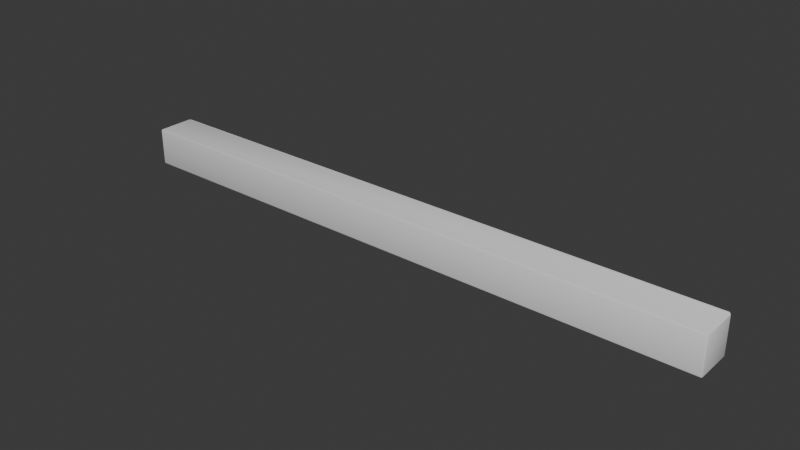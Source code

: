 # Source: Rafter_01.blend  (saved by Blender 5.1.30; exported with 4.5.12 LTS)
import bpy
from mathutils import Matrix  # noqa: F401  (used for matrix-valued properties, if any)

bpy.ops.wm.read_factory_settings(use_empty=True)
scene = bpy.context.scene
scene.name = 'Scene'

# ---- collections
col_export = bpy.data.collections.new('Export'); scene.collection.children.link(col_export)

# ---- materials (node trees are filled in below, after node groups)
mat_material = bpy.data.materials.new('Material')
mat_material.alpha_threshold = 0.0
mat_material.use_backface_culling_lightprobe_volume = False
mat_material.roughness = 0.5
mat_material.line_color = (0.0, 0.0, 0.0, 1.0)

# ---- node groups
ng_smooth_by_angle = bpy.data.node_groups.new('Smooth by Angle', 'GeometryNodeTree')
_s = ng_smooth_by_angle.interface.new_socket(name='Mesh', in_out='OUTPUT', socket_type='NodeSocketGeometry')
_s = ng_smooth_by_angle.interface.new_socket(name='Mesh', in_out='INPUT', socket_type='NodeSocketGeometry')
_s = ng_smooth_by_angle.interface.new_socket(name='Angle', in_out='INPUT', socket_type='NodeSocketFloat')
_s.subtype = 'ANGLE'
_s.default_value = 0.5236
_s.min_value = 0.0
_s.max_value = 3.142
_s.description = 'Maximum face angle for smooth edges'
_s = ng_smooth_by_angle.interface.new_socket(name='Ignore Sharpness', in_out='INPUT', socket_type='NodeSocketBool')
_s.force_non_field = True
ng_smooth_by_angle.is_modifier = True
_N = ng_smooth_by_angle.nodes; _L = ng_smooth_by_angle.links
n0 = _N.new('GeometryNodeSetShadeSmooth'); n0.name = 'Set Shade Smooth'; n0.location = (120, -80)
n0.domain = 'EDGE'
n1 = _N.new('GeometryNodeSetShadeSmooth'); n1.name = 'Set Shade Smooth.001'; n1.location = (300, -80)
n2 = _N.new('NodeGroupOutput'); n2.name = 'Group Output'; n2.location = (480, -80)
n3 = _N.new('GeometryNodeInputMeshEdgeAngle'); n3.name = 'Edge Angle'; n3.location = (-440, -240)
n4 = _N.new('NodeGroupInput'); n4.name = 'Group Input'; n4.location = (-80, -80)
n5 = _N.new('GeometryNodeInputEdgeSmooth'); n5.name = 'Is Edge Smooth'; n5.location = (-260, -120)
n6 = _N.new('GeometryNodeInputShadeSmooth'); n6.name = 'Is Shade Smooth'; n6.location = (-440, -397)
n7 = _N.new('FunctionNodeCompare'); n7.name = 'Compare'; n7.location = (-260, -260)
n7.operation = 'LESS_EQUAL'
n7.inputs[6].default_value = (0.0, 0.0, 0.0, 0.0)
n7.inputs[7].default_value = (0.0, 0.0, 0.0, 0.0)
n8 = _N.new('FunctionNodeBooleanMath'); n8.name = 'Boolean Math.001'; n8.location = (-80, -260)
n9 = _N.new('NodeGroupInput'); n9.name = 'Group Input.001'; n9.location = (-440, -329)
n10 = _N.new('NodeGroupInput'); n10.name = 'Group Input.002'; n10.location = (-259, -189)
n11 = _N.new('FunctionNodeBooleanMath'); n11.name = 'Boolean Math'; n11.location = (-80, -149)
n11.operation = 'OR'
n12 = _N.new('FunctionNodeBooleanMath'); n12.name = 'Boolean Math.002'; n12.location = (-260, -380)
n12.operation = 'OR'
n13 = _N.new('NodeGroupInput'); n13.name = 'Group Input.003'; n13.location = (-440, -460)
_L.new(n3.outputs[0], n7.inputs[0])
_L.new(n1.outputs[0], n2.inputs[0])
_L.new(n9.outputs[1], n7.inputs[1])
_L.new(n7.outputs[0], n8.inputs[0])
_L.new(n4.outputs[0], n0.inputs[0])
_L.new(n0.outputs[0], n1.inputs[0])
_L.new(n8.outputs[0], n0.inputs[2])
_L.new(n10.outputs[2], n11.inputs[1])
_L.new(n5.outputs[0], n11.inputs[0])
_L.new(n11.outputs[0], n0.inputs[1])
_L.new(n13.outputs[2], n12.inputs[1])
_L.new(n6.outputs[0], n12.inputs[0])
_L.new(n12.outputs[0], n8.inputs[1])
n2.is_active_output = True

# ---- material node trees
mat_material.use_nodes = True; mat_material.node_tree.nodes.clear()
_N = mat_material.node_tree.nodes; _L = mat_material.node_tree.links
n0 = _N.new('ShaderNodeOutputMaterial'); n0.name = 'Material Output'; n0.location = (200, 100)
n1 = _N.new('ShaderNodeBsdfPrincipled'); n1.name = 'Principled BSDF'; n1.location = (-200, 100)
_L.new(n1.outputs[0], n0.inputs[0])
n0.is_active_output = True

# ---- world
world_world = bpy.data.worlds.new('World'); scene.world = world_world
world_world.use_nodes = True; world_world.node_tree.nodes.clear()
_N = world_world.node_tree.nodes; _L = world_world.node_tree.links
n0 = _N.new('ShaderNodeOutputWorld'); n0.name = 'World Output'; n0.location = (200, 100)
n1 = _N.new('ShaderNodeBackground'); n1.name = 'Background'; n1.location = (-200, 100)
n1.inputs[0].default_value = (0.05088, 0.05088, 0.05088, 1.0)
_L.new(n1.outputs[0], n0.inputs[0])
n0.is_active_output = True
world_world.color = (0.05088, 0.05088, 0.05088)
world_world.sun_shadow_jitter_overblur = 0.0

# ---- meshes
me_sm_rafter_01_mesh = bpy.data.meshes.new('SM_Rafter_01_Mesh')
me_sm_rafter_01_mesh.from_pydata([(1.99, 0.125, 0.115), (1.99, 0.115, 0.125), (2.0, 0.115, 0.115), (1.99, 0.1221, 0.1321), (1.996, 0.1208, 0.1208), (1.997, 0.115, 0.1221), (1.997, 0.1221, 0.115), (1.99, 0.115, -0.125), (1.99, 0.125, -0.115), (2.0, 0.115, -0.115), (1.99, 0.1221, -0.1221), (1.996, 0.1208, -0.1208), (1.997, 0.1221, -0.115), (1.997, 0.115, -0.1221), (2.0, -0.115, 0.115), (1.99, -0.115, 0.125), (1.99, -0.125, 0.115), (1.997, -0.115, 0.1221), (1.996, -0.1208, 0.1208), (1.99, -0.1221, 0.1221), (1.997, -0.1221, 0.115), (2.0, -0.115, -0.115), (1.99, -0.125, -0.115), (1.99, -0.115, -0.125), (1.997, -0.1221, -0.115), (1.996, -0.1208, -0.1208), (1.99, -0.1221, -0.1221), (1.997, -0.115, -0.1221), (-1.99, 0.125, 0.115), (-2.0, 0.115, 0.115), (-1.99, 0.115, 0.125), (-1.997, 0.1221, 0.115), (-1.996, 0.1208, 0.1208), (-1.997, 0.115, 0.1221), (-1.985, 0.1271, 0.1221), (-2.0, 0.115, -0.115), (-1.99, 0.125, -0.115), (-1.99, 0.115, -0.125), (-1.997, 0.1221, -0.115), (-1.996, 0.1208, -0.1208), (-1.99, 0.1221, -0.1221), (-1.997, 0.115, -0.1221), (-2.0, -0.115, 0.115), (-1.99, -0.125, 0.115), (-1.99, -0.115, 0.125), (-1.997, -0.1221, 0.115), (-1.996, -0.1208, 0.1208), (-1.99, -0.1221, 0.1221), (-1.997, -0.115, 0.1221), (-1.99, -0.115, -0.125), (-1.99, -0.125, -0.115), (-2.0, -0.115, -0.115), (-1.99, -0.1221, -0.1221), (-1.996, -0.1208, -0.1208), (-1.997, -0.1221, -0.115), (-1.997, -0.115, -0.1221)], [], [(0, 3, 4, 6), (1, 5, 4, 3), (2, 6, 4, 5), (7, 10, 11, 13), (8, 12, 11, 10), (9, 13, 11, 12), (14, 17, 18, 20), (15, 19, 18, 17), (16, 20, 18, 19), (21, 24, 25, 27), (22, 26, 25, 24), (23, 27, 25, 26), (28, 31, 32, 34), (29, 33, 32, 31), (30, 34, 32, 33), (35, 38, 39, 41), (36, 40, 39, 38), (37, 41, 39, 40), (42, 45, 46, 48), (43, 47, 46, 45), (44, 48, 46, 47), (49, 52, 53, 55), (50, 54, 53, 52), (51, 55, 53, 54), (37, 49, 55, 41), (41, 55, 51, 35), (7, 37, 40, 10), (10, 40, 36, 8), (2, 9, 12, 6), (6, 12, 8, 0), (50, 43, 45, 54), (54, 45, 42, 51), (16, 22, 24, 20), (20, 24, 21, 14), (28, 36, 38, 31), (31, 38, 35, 29), (15, 44, 47, 19), (19, 47, 43, 16), (1, 15, 17, 5), (5, 17, 14, 2), (49, 23, 26, 52), (52, 26, 22, 50), (44, 30, 33, 48), (48, 33, 29, 42), (30, 1, 3, 34), (34, 3, 0, 28), (23, 7, 13, 27), (27, 13, 9, 21), (36, 28, 0, 8), (9, 2, 14, 21), (1, 30, 44, 15), (37, 7, 23, 49), (22, 16, 43, 50), (51, 42, 29, 35)])
me_sm_rafter_01_mesh.polygons.foreach_set('use_smooth', [True] * 54)
_uv = me_sm_rafter_01_mesh.uv_layers.new(name='UVMap')
_uv.uv.foreach_set('vector', [0.615, 0.4994, 0.6253, 0.4997, 0.6236, 0.5013, 0.615, 0.5, 0.6256, 0.51, 0.625, 0.51, 0.6236, 0.5013, 0.6253, 0.4997, 0.615, 0.51, 0.615, 0.5, 0.6236, 0.5013, 0.625, 0.51, 0.3744, 0.51, 0.3747, 0.4997, 0.3763, 0.5014, 0.375, 0.51, 0.385, 0.4994, 0.385, 0.5, 0.3763, 0.5014, 0.3747, 0.4997, 0.385, 0.51, 0.375, 0.51, 0.3763, 0.5014, 0.385, 0.5, 0.615, 0.74, 0.625, 0.74, 0.6237, 0.7486, 0.615, 0.75, 0.6256, 0.74, 0.6253, 0.7503, 0.6237, 0.7486, 0.625, 0.74, 0.615, 0.7506, 0.615, 0.75, 0.6237, 0.7486, 0.6253, 0.7503, 0.385, 0.74, 0.385, 0.75, 0.3764, 0.7487, 0.375, 0.74, 0.385, 0.7506, 0.3747, 0.7503, 0.3764, 0.7487, 0.385, 0.75, 0.3744, 0.74, 0.375, 0.74, 0.3764, 0.7487, 0.3747, 0.7503, 0.615, 0.2506, 0.615, 0.25, 0.6229, 0.2479, 0.625, 0.2506, 0.615, 0.24, 0.625, 0.24, 0.6229, 0.2479, 0.615, 0.25, 0.8744, 0.51, 0.8744, 0.5, 0.8747, 0.5, 0.875, 0.51, 0.385, 0.24, 0.385, 0.25, 0.3771, 0.2501, 0.375, 0.24, 0.385, 0.2506, 0.375, 0.2506, 0.3771, 0.2501, 0.385, 0.25, 0.1256, 0.51, 0.125, 0.51, 0.125, 0.5042, 0.1256, 0.5, 0.615, 0.01, 0.615, 0.0, 0.6208, 0.0, 0.625, 0.01, 0.615, 0.9994, 0.625, 0.9994, 0.625, 0.9997, 0.615, 1.0, 0.8744, 0.74, 0.875, 0.74, 0.875, 0.7458, 0.8744, 0.75, 0.1256, 0.74, 0.1256, 0.75, 0.1253, 0.75, 0.125, 0.74, 0.385, 0.9994, 0.385, 1.0, 0.3792, 1.0, 0.375, 0.9994, 0.385, 0.01, 0.375, 0.01, 0.375, 0.004226, 0.385, 0.0, 0.1256, 0.51, 0.1256, 0.74, 0.125, 0.74, 0.125, 0.51, 0.375, 0.24, 0.375, 0.01, 0.385, 0.01, 0.385, 0.24, 0.3744, 0.51, 0.1256, 0.51, 0.1256, 0.5, 0.3747, 0.4997, 0.3747, 0.4997, 0.375, 0.2506, 0.385, 0.2506, 0.385, 0.4994, 0.615, 0.51, 0.385, 0.51, 0.385, 0.5, 0.615, 0.5, 0.615, 0.5, 0.385, 0.5, 0.385, 0.4994, 0.615, 0.4994, 0.385, 0.9994, 0.615, 0.9994, 0.615, 1.0, 0.385, 1.0, 0.385, 0.0, 0.615, 0.0, 0.615, 0.01, 0.385, 0.01, 0.615, 0.7506, 0.385, 0.7506, 0.385, 0.75, 0.615, 0.75, 0.615, 0.75, 0.385, 0.75, 0.385, 0.74, 0.615, 0.74, 0.615, 0.2506, 0.385, 0.2506, 0.385, 0.25, 0.615, 0.25, 0.615, 0.25, 0.385, 0.25, 0.385, 0.24, 0.615, 0.24, 0.6256, 0.74, 0.8744, 0.74, 0.8744, 0.75, 0.6253, 0.7503, 0.6253, 0.7503, 0.625, 0.9994, 0.615, 0.9994, 0.615, 0.7506, 0.6256, 0.51, 0.6256, 0.74, 0.625, 0.74, 0.625, 0.51, 0.625, 0.51, 0.625, 0.74, 0.615, 0.74, 0.615, 0.51, 0.1256, 0.74, 0.3744, 0.74, 0.3747, 0.7503, 0.1256, 0.75, 0.375, 0.9994, 0.3747, 0.7503, 0.385, 0.7506, 0.385, 0.9994, 0.8744, 0.74, 0.8744, 0.51, 0.875, 0.51, 0.875, 0.74, 0.625, 0.01, 0.625, 0.24, 0.615, 0.24, 0.615, 0.01, 0.8744, 0.51, 0.6256, 0.51, 0.6253, 0.4997, 0.8744, 0.5, 0.625, 0.2506, 0.6253, 0.4997, 0.615, 0.4994, 0.615, 0.2506, 0.3744, 0.74, 0.3744, 0.51, 0.375, 0.51, 0.375, 0.74, 0.375, 0.74, 0.375, 0.51, 0.385, 0.51, 0.385, 0.74, 0.385, 0.2506, 0.615, 0.2506, 0.615, 0.4994, 0.385, 0.4994, 0.385, 0.51, 0.615, 0.51, 0.615, 0.74, 0.385, 0.74, 0.6256, 0.51, 0.8744, 0.51, 0.8744, 0.74, 0.6256, 0.74, 0.1256, 0.51, 0.3744, 0.51, 0.3744, 0.74, 0.1256, 0.74, 0.385, 0.7506, 0.615, 0.7506, 0.615, 0.9994, 0.385, 0.9994, 0.385, 0.01, 0.615, 0.01, 0.615, 0.24, 0.385, 0.24])
me_sm_rafter_01_mesh.materials.append(mat_material)
me_sm_rafter_01_mesh.use_mirror_vertex_groups = False
me_sm_rafter_01_mesh.update()

# ---- objects
ob_sm_rafter_01 = bpy.data.objects.new('SM_Rafter_01', me_sm_rafter_01_mesh)

# ---- transforms, parenting, visibility, modifiers, constraints
ob_sm_rafter_01.location = (0.0, 0.0, 0.0)
ob_sm_rafter_01.lock_rotations_4d = False
ob_sm_rafter_01.empty_display_type = 'ARROWS'
ob_sm_rafter_01.lineart.crease_threshold = 0.0
_m = ob_sm_rafter_01.modifiers.new('Smooth by Angle', 'NODES')
_m.node_group = ng_smooth_by_angle
_m.use_pin_to_last = True
_m.show_group_selector = False

# ---- collection membership
col_export.objects.link(ob_sm_rafter_01)

# ---- scene / render settings (as saved in the file)
scene.frame_start = 1; scene.frame_end = 250; scene.frame_set(1)
scene.render.engine = 'BLENDER_EEVEE_NEXT'
scene.render.bake_bias = 0.0
scene.render.bake_samples = 0
scene.cycles.sampling_pattern = 'TABULATED_SOBOL'
scene.eevee.use_volume_custom_range = False
bpy.context.view_layer.update()

# ---- added for rendering (the .blend has no active camera and no usable light): camera, sun
cam_auto = bpy.data.cameras.new('AutoCamera')
cam_auto.lens = 50.0
cam_auto.sensor_width = 36.0
cam_auto.clip_end = 1000.0
ob_auto_camera = bpy.data.objects.new('AutoCamera', cam_auto)
scene.collection.objects.link(ob_auto_camera)
ob_auto_camera.location = (3.71586, -4.458, 2.97622)
ob_auto_camera.rotation_euler = (1.09748, -7.21219e-08, 0.694738)
scene.camera = ob_auto_camera
light_auto_sun = bpy.data.lights.new('AutoSun', 'SUN')
light_auto_sun.energy = 3.0
light_auto_sun.angle = 0.0523599
ob_auto_sun = bpy.data.objects.new('AutoSun', light_auto_sun)
scene.collection.objects.link(ob_auto_sun)
ob_auto_sun.rotation_euler = (0.872665, 0.174533, 0.523599)
bpy.context.view_layer.update()
